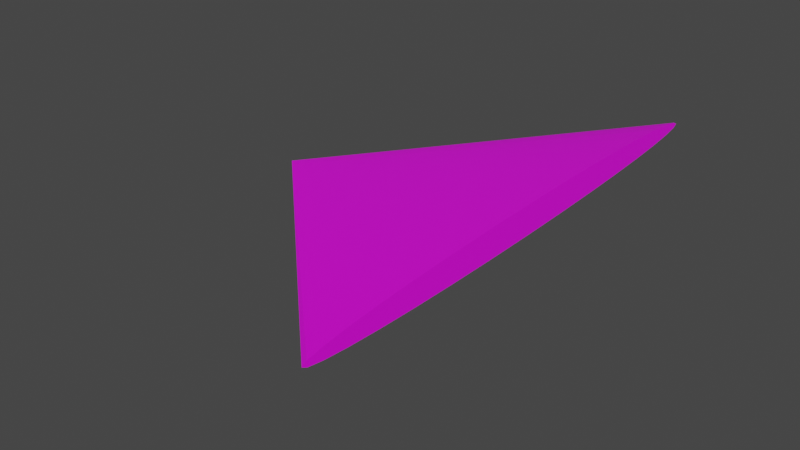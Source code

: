 # Source: untitled.blend  (saved by Blender 3.0.42; exported with 4.5.12 LTS)
import bpy
from mathutils import Matrix  # noqa: F401  (used for matrix-valued properties, if any)

bpy.ops.wm.read_factory_settings(use_empty=True)
scene = bpy.context.scene
scene.name = 'Scene'

# ---- collections
col_paraglider = bpy.data.collections.new('paraglider'); scene.collection.children.link(col_paraglider)

# ---- images (referenced by path relative to the original .blend; pixels are not part of the script)
import os
ASSET_DIR = os.environ.get("B2B_ASSET_DIR", "")  # directory of the original .blend (textures are referenced by path, not embedded)
HERE = os.path.dirname(os.path.abspath(__file__))  # packed textures are extracted next to this script under _unpacked/

def load_image(name, relpath, width, height, colorspace="sRGB"):
    """Load a texture the original file referenced (path relative to the .blend, or extracted next to this script)."""
    p = next((c for c in (os.path.join(HERE, relpath), os.path.join(ASSET_DIR, relpath)) if relpath and os.path.exists(c)), "")
    if p:
        img = bpy.data.images.load(p, check_existing=True)
        img.name = name
    else:  # same state as the original file: an image datablock whose file is absent (Cycles renders it pink)
        img = bpy.data.images.new(name, width, height)
        img.source = "FILE"
        img.filepath = "//" + (relpath or name)
    img.colorspace_settings.name = colorspace
    return img
img_untitled_png = load_image('Untitled.png', 'Untitled.png', 1024, 1024, 'sRGB')

# ---- materials (node trees are filled in below, after node groups)
mat_material = bpy.data.materials.new('Material')
mat_material.use_transparent_shadow = False
mat_material_002 = bpy.data.materials.new('Material.002')
mat_material_002.use_transparent_shadow = False
mat_material_003 = bpy.data.materials.new('Material.003')
mat_material_003.use_transparent_shadow = False

# ---- material node trees
mat_material.use_nodes = True; mat_material.node_tree.nodes.clear()
_N = mat_material.node_tree.nodes; _L = mat_material.node_tree.links
n0 = _N.new('ShaderNodeBsdfPrincipled'); n0.name = 'Principled BSDF'; n0.location = (10, 300)
n0.distribution = 'GGX'
n0.subsurface_method = 'RANDOM_WALK_SKIN'
n0.inputs[3].default_value = 1.45
n0.inputs[27].default_value = (0.0, 0.0, 0.0, 1.0)
n0.inputs[28].default_value = 1.0
n1 = _N.new('ShaderNodeOutputMaterial'); n1.name = 'Material Output'; n1.location = (300, 300)
n2 = _N.new('ShaderNodeTexImage'); n2.name = 'Image Texture'; n2.location = (-280, 275)
n2.image = img_untitled_png
_L.new(n0.outputs[0], n1.inputs[0])
_L.new(n2.outputs[0], n0.inputs[0])
n1.is_active_output = True
mat_material_002.use_nodes = True; mat_material_002.node_tree.nodes.clear()
_N = mat_material_002.node_tree.nodes; _L = mat_material_002.node_tree.links
n0 = _N.new('ShaderNodeBsdfPrincipled'); n0.name = 'Principled BSDF'; n0.location = (10, 300)
n0.distribution = 'GGX'
n0.subsurface_method = 'RANDOM_WALK_SKIN'
n0.inputs[3].default_value = 1.45
n0.inputs[27].default_value = (0.0, 0.0, 0.0, 1.0)
n0.inputs[28].default_value = 1.0
n1 = _N.new('ShaderNodeOutputMaterial'); n1.name = 'Material Output'; n1.location = (300, 300)
n2 = _N.new('ShaderNodeTexImage'); n2.name = 'Image Texture'; n2.location = (-280, 275)
n2.image = img_untitled_png
_L.new(n0.outputs[0], n1.inputs[0])
_L.new(n2.outputs[0], n0.inputs[0])
n1.is_active_output = True
mat_material_003.use_nodes = True; mat_material_003.node_tree.nodes.clear()
_N = mat_material_003.node_tree.nodes; _L = mat_material_003.node_tree.links
n0 = _N.new('ShaderNodeBsdfPrincipled'); n0.name = 'Principled BSDF'; n0.location = (10, 300)
n0.distribution = 'GGX'
n0.subsurface_method = 'RANDOM_WALK_SKIN'
n0.inputs[3].default_value = 1.45
n0.inputs[27].default_value = (0.0, 0.0, 0.0, 1.0)
n0.inputs[28].default_value = 1.0
n1 = _N.new('ShaderNodeOutputMaterial'); n1.name = 'Material Output'; n1.location = (300, 300)
n2 = _N.new('ShaderNodeTexImage'); n2.name = 'Image Texture'; n2.location = (-280, 275)
n2.image = img_untitled_png
_L.new(n0.outputs[0], n1.inputs[0])
_L.new(n2.outputs[0], n0.inputs[0])
n1.is_active_output = True

# ---- world
world_world = bpy.data.worlds.new('World'); scene.world = world_world
world_world.use_nodes = True; world_world.node_tree.nodes.clear()
_N = world_world.node_tree.nodes; _L = world_world.node_tree.links
n0 = _N.new('ShaderNodeOutputWorld'); n0.name = 'World Output'; n0.location = (300, 300)
n1 = _N.new('ShaderNodeBackground'); n1.name = 'Background'; n1.location = (10, 300)
n1.inputs[0].default_value = (0.05088, 0.05088, 0.05088, 1.0)
_L.new(n1.outputs[0], n0.inputs[0])
n0.is_active_output = True
world_world.color = (0.05088, 0.05088, 0.05088)
world_world.use_sun_shadow = False
world_world.sun_shadow_jitter_overblur = 0.0

# ---- meshes
me_cone = bpy.data.meshes.new('Cone')
me_cone.from_pydata([(0.0, 1.0, -1.0), (0.1951, 0.9808, -1.0), (0.3827, 0.9239, -1.0), (0.5556, 0.8315, -1.0), (0.7071, 0.7071, -1.0), (0.8315, 0.5556, -1.0), (0.9239, 0.3827, -1.0), (0.9808, 0.1951, -1.0), (1.0, -4.371e-08, -1.0), (0.9808, -0.1951, -1.0), (0.9239, -0.3827, -1.0), (0.8315, -0.5556, -1.0), (0.7071, -0.7071, -1.0), (0.5556, -0.8315, -1.0), (0.3827, -0.9239, -1.0), (0.1951, -0.9808, -1.0), (-8.742e-08, -1.0, -1.0), (-0.1951, -0.9808, -1.0), (-0.3827, -0.9239, -1.0), (-0.5556, -0.8315, -1.0), (-0.7071, -0.7071, -1.0), (-0.8315, -0.5556, -1.0), (-0.9239, -0.3827, -1.0), (-0.9808, -0.1951, -1.0), (-1.0, 1.192e-08, -1.0), (-0.9808, 0.1951, -1.0), (-0.9239, 0.3827, -1.0), (-0.8315, 0.5556, -1.0), (-0.7071, 0.7071, -1.0), (-0.5556, 0.8315, -1.0), (-0.3827, 0.9239, -1.0), (-0.1951, 0.9808, -1.0), (0.0, 0.0, 1.0)], [], [(0, 32, 1), (1, 32, 2), (2, 32, 3), (3, 32, 4), (4, 32, 5), (5, 32, 6), (6, 32, 7), (7, 32, 8), (8, 32, 9), (9, 32, 10), (10, 32, 11), (11, 32, 12), (12, 32, 13), (13, 32, 14), (14, 32, 15), (15, 32, 16), (16, 32, 17), (17, 32, 18), (18, 32, 19), (19, 32, 20), (20, 32, 21), (21, 32, 22), (22, 32, 23), (23, 32, 24), (24, 32, 25), (25, 32, 26), (26, 32, 27), (27, 32, 28), (28, 32, 29), (29, 32, 30), (0, 1, 2, 3, 4, 5, 6, 7, 8, 9, 10, 11, 12, 13, 14, 15, 16, 17, 18, 19, 20, 21, 22, 23, 24, 25, 26, 27, 28, 29, 30, 31), (30, 32, 31), (31, 32, 0)])
_uv = me_cone.uv_layers.new(name='UVMap')
_uv.uv.foreach_set('vector', [0.25, 0.49, 0.25, 0.25, 0.2968, 0.4854, 0.2968, 0.4854, 0.25, 0.25, 0.3418, 0.4717, 0.3418, 0.4717, 0.25, 0.25, 0.3833, 0.4496, 0.3833, 0.4496, 0.25, 0.25, 0.4197, 0.4197, 0.4197, 0.4197, 0.25, 0.25, 0.4496, 0.3833, 0.4496, 0.3833, 0.25, 0.25, 0.4717, 0.3418, 0.4717, 0.3418, 0.25, 0.25, 0.4854, 0.2968, 0.4854, 0.2968, 0.25, 0.25, 0.49, 0.25, 0.49, 0.25, 0.25, 0.25, 0.4854, 0.2032, 0.4854, 0.2032, 0.25, 0.25, 0.4717, 0.1582, 0.4717, 0.1582, 0.25, 0.25, 0.4496, 0.1167, 0.4496, 0.1167, 0.25, 0.25, 0.4197, 0.08029, 0.4197, 0.08029, 0.25, 0.25, 0.3833, 0.05045, 0.3833, 0.05045, 0.25, 0.25, 0.3418, 0.02827, 0.3418, 0.02827, 0.25, 0.25, 0.2968, 0.01461, 0.2968, 0.01461, 0.25, 0.25, 0.25, 0.01, 0.25, 0.01, 0.25, 0.25, 0.2032, 0.01461, 0.2032, 0.01461, 0.25, 0.25, 0.1582, 0.02827, 0.1582, 0.02827, 0.25, 0.25, 0.1167, 0.05045, 0.1167, 0.05045, 0.25, 0.25, 0.08029, 0.08029, 0.08029, 0.08029, 0.25, 0.25, 0.05045, 0.1167, 0.05045, 0.1167, 0.25, 0.25, 0.02827, 0.1582, 0.02827, 0.1582, 0.25, 0.25, 0.01461, 0.2032, 0.01461, 0.2032, 0.25, 0.25, 0.01, 0.25, 0.01, 0.25, 0.25, 0.25, 0.01461, 0.2968, 0.01461, 0.2968, 0.25, 0.25, 0.02827, 0.3418, 0.02827, 0.3418, 0.25, 0.25, 0.05045, 0.3833, 0.05045, 0.3833, 0.25, 0.25, 0.08029, 0.4197, 0.08029, 0.4197, 0.25, 0.25, 0.1167, 0.4496, 0.1167, 0.4496, 0.25, 0.25, 0.1582, 0.4717, 0.75, 0.49, 0.7968, 0.4854, 0.8418, 0.4717, 0.8833, 0.4496, 0.9197, 0.4197, 0.9496, 0.3833, 0.9717, 0.3418, 0.9854, 0.2968, 0.99, 0.25, 0.9854, 0.2032, 0.9717, 0.1582, 0.9496, 0.1167, 0.9197, 0.08029, 0.8833, 0.05045, 0.8418, 0.02827, 0.7968, 0.01461, 0.75, 0.01, 0.7032, 0.01461, 0.6582, 0.02827, 0.6167, 0.05045, 0.5803, 0.08029, 0.5504, 0.1167, 0.5283, 0.1582, 0.5146, 0.2032, 0.51, 0.25, 0.5146, 0.2968, 0.5283, 0.3418, 0.5504, 0.3833, 0.5803, 0.4197, 0.6167, 0.4496, 0.6582, 0.4717, 0.7032, 0.4854, 0.1582, 0.4717, 0.25, 0.25, 0.2032, 0.4854, 0.2032, 0.4854, 0.25, 0.25, 0.25, 0.49])
me_cone.materials.append(mat_material)
me_cone.use_remesh_fix_poles = True
me_cone.use_remesh_preserve_attributes = False
me_cone.update()
me_cube_002 = bpy.data.meshes.new('Cube.002')
me_cube_002.from_pydata([(-1.0, -1.0, -1.0), (-1.0, -1.0, 1.0), (-1.0, 1.0, -1.0), (-1.0, 1.0, 1.0), (1.0, -1.0, -1.0), (1.0, -1.0, 1.0), (1.0, 1.0, -1.0), (1.0, 1.0, 1.0)], [], [(0, 1, 3, 2), (2, 3, 7, 6), (6, 7, 5, 4), (4, 5, 1, 0), (2, 6, 4, 0), (7, 3, 1, 5)])
_uv = me_cube_002.uv_layers.new(name='UVMap')
_uv.uv.foreach_set('vector', [0.375, 0.0, 0.625, 0.0, 0.625, 0.25, 0.375, 0.25, 0.375, 0.25, 0.625, 0.25, 0.625, 0.5, 0.375, 0.5, 0.375, 0.5, 0.625, 0.5, 0.625, 0.75, 0.375, 0.75, 0.375, 0.75, 0.625, 0.75, 0.625, 1.0, 0.375, 1.0, 0.125, 0.5, 0.375, 0.5, 0.375, 0.75, 0.125, 0.75, 0.625, 0.5, 0.875, 0.5, 0.875, 0.75, 0.625, 0.75])
me_cube_002.materials.append(mat_material_002)
me_cube_002.use_remesh_fix_poles = True
me_cube_002.use_remesh_preserve_attributes = False
me_cube_002.update()
me_cube_003 = bpy.data.meshes.new('Cube.003')
me_cube_003.from_pydata([(-1.0, -1.0, -1.0), (-1.0, -1.0, 1.0), (-1.0, 1.0, -1.0), (-1.0, 1.0, 1.0), (1.0, -1.0, -1.0), (1.0, -1.0, 1.0), (1.0, 1.0, -1.0), (1.0, 1.0, 1.0)], [], [(0, 1, 3, 2), (2, 3, 7, 6), (6, 7, 5, 4), (4, 5, 1, 0), (2, 6, 4, 0), (7, 3, 1, 5)])
_uv = me_cube_003.uv_layers.new(name='UVMap')
_uv.uv.foreach_set('vector', [0.375, 0.0, 0.625, 0.0, 0.625, 0.25, 0.375, 0.25, 0.375, 0.25, 0.625, 0.25, 0.625, 0.5, 0.375, 0.5, 0.375, 0.5, 0.625, 0.5, 0.625, 0.75, 0.375, 0.75, 0.375, 0.75, 0.625, 0.75, 0.625, 1.0, 0.375, 1.0, 0.125, 0.5, 0.375, 0.5, 0.375, 0.75, 0.125, 0.75, 0.625, 0.5, 0.875, 0.5, 0.875, 0.75, 0.625, 0.75])
me_cube_003.materials.append(mat_material_003)
me_cube_003.use_remesh_fix_poles = True
me_cube_003.use_remesh_preserve_attributes = False
me_cube_003.update()
me_cube_005 = bpy.data.meshes.new('Cube.005')
me_cube_005.from_pydata([(-1.0, -1.0, -1.0), (-1.0, -1.0, 1.0), (-1.0, 1.0, -1.0), (-1.0, 1.0, 1.0), (1.0, -1.0, -1.0), (1.0, -1.0, 1.0), (1.0, 1.0, -1.0), (1.0, 1.0, 1.0)], [], [(0, 1, 3, 2), (2, 3, 7, 6), (6, 7, 5, 4), (4, 5, 1, 0), (2, 6, 4, 0), (7, 3, 1, 5)])
_uv = me_cube_005.uv_layers.new(name='UVMap')
_uv.uv.foreach_set('vector', [0.375, 0.0, 0.625, 0.0, 0.625, 0.25, 0.375, 0.25, 0.375, 0.25, 0.625, 0.25, 0.625, 0.5, 0.375, 0.5, 0.375, 0.5, 0.625, 0.5, 0.625, 0.75, 0.375, 0.75, 0.375, 0.75, 0.625, 0.75, 0.625, 1.0, 0.375, 1.0, 0.125, 0.5, 0.375, 0.5, 0.375, 0.75, 0.125, 0.75, 0.625, 0.5, 0.875, 0.5, 0.875, 0.75, 0.625, 0.75])
me_cube_005.materials.append(mat_material_002)
me_cube_005.use_remesh_fix_poles = True
me_cube_005.use_remesh_preserve_attributes = False
me_cube_005.update()
me_cube_006 = bpy.data.meshes.new('Cube.006')
me_cube_006.from_pydata([(-1.0, -1.0, -1.0), (-1.0, -1.0, 1.0), (-1.0, 1.0, -1.0), (-1.0, 1.0, 1.0), (1.0, -1.0, -1.0), (1.0, -1.0, 1.0), (1.0, 1.0, -1.0), (1.0, 1.0, 1.0)], [], [(0, 1, 3, 2), (2, 3, 7, 6), (6, 7, 5, 4), (4, 5, 1, 0), (2, 6, 4, 0), (7, 3, 1, 5)])
_uv = me_cube_006.uv_layers.new(name='UVMap')
_uv.uv.foreach_set('vector', [0.375, 0.0, 0.625, 0.0, 0.625, 0.25, 0.375, 0.25, 0.375, 0.25, 0.625, 0.25, 0.625, 0.5, 0.375, 0.5, 0.375, 0.5, 0.625, 0.5, 0.625, 0.75, 0.375, 0.75, 0.375, 0.75, 0.625, 0.75, 0.625, 1.0, 0.375, 1.0, 0.125, 0.5, 0.375, 0.5, 0.375, 0.75, 0.125, 0.75, 0.625, 0.5, 0.875, 0.5, 0.875, 0.75, 0.625, 0.75])
me_cube_006.materials.append(mat_material_002)
me_cube_006.use_remesh_fix_poles = True
me_cube_006.use_remesh_preserve_attributes = False
me_cube_006.update()
me_cube_008 = bpy.data.meshes.new('Cube.008')
me_cube_008.from_pydata([(-1.0, -1.0, -1.0), (-1.0, -1.0, 1.0), (-1.0, 1.0, -1.0), (-1.0, 1.0, 1.0), (1.0, -1.0, -1.0), (1.0, -1.0, 1.0), (1.0, 1.0, -1.0), (1.0, 1.0, 1.0)], [], [(0, 1, 3, 2), (2, 3, 7, 6), (6, 7, 5, 4), (4, 5, 1, 0), (2, 6, 4, 0), (7, 3, 1, 5)])
_uv = me_cube_008.uv_layers.new(name='UVMap')
_uv.uv.foreach_set('vector', [0.375, 0.0, 0.625, 0.0, 0.625, 0.25, 0.375, 0.25, 0.375, 0.25, 0.625, 0.25, 0.625, 0.5, 0.375, 0.5, 0.375, 0.5, 0.625, 0.5, 0.625, 0.75, 0.375, 0.75, 0.375, 0.75, 0.625, 0.75, 0.625, 1.0, 0.375, 1.0, 0.125, 0.5, 0.375, 0.5, 0.375, 0.75, 0.125, 0.75, 0.625, 0.5, 0.875, 0.5, 0.875, 0.75, 0.625, 0.75])
me_cube_008.materials.append(mat_material_003)
me_cube_008.use_remesh_fix_poles = True
me_cube_008.use_remesh_preserve_attributes = False
me_cube_008.update()

# ---- objects
ob_glider = bpy.data.objects.new('Glider', me_cone)
ob_cube = bpy.data.objects.new('Cube', me_cube_002)
ob_cube_001 = bpy.data.objects.new('Cube.001', me_cube_003)
ob_cube_002 = bpy.data.objects.new('Cube.002', me_cube_005)
ob_cube_003 = bpy.data.objects.new('Cube.003', me_cube_006)
ob_cube_004 = bpy.data.objects.new('Cube.004', me_cube_008)

# ---- transforms, parenting, visibility, modifiers, constraints
ob_glider.location = (0.197, -0.01427, 5.641)
ob_glider.rotation_euler = (4.637, -0.005806, 1.587)
ob_glider.scale = (10.0, 0.5, 5.0)
ob_glider.show_texture_space = True
_m = ob_glider.modifiers.new('Dynamic Paint', 'DYNAMIC_PAINT')
_m = ob_glider.modifiers.new('Collision', 'COLLISION')
ob_cube.location = (0.3039, 0.1427, 2.09)
ob_cube.scale = (-0.1072, 3.366, 0.06435)
ob_cube_001.location = (0.4264, 3.188, 3.837)
ob_cube_001.rotation_euler = (-1.465, 0.0238, 0.0)
ob_cube_001.scale = (-0.04624, 1.842, 0.05997)
ob_cube_002.location = (0.3473, -3.0, 3.814)
ob_cube_002.rotation_euler = (-1.661, 0.02335, -0.004626)
ob_cube_002.scale = (-0.09971, 1.798, 0.06001)
ob_cube_003.location = (1.305, -3.998, 4.001)
ob_cube_003.rotation_euler = (0.6018, 0.1645, 0.6503)
ob_cube_003.scale = (0.02372, 0.04285, 2.375)
ob_cube_004.location = (1.3, 4.299, 4.023)
ob_cube_004.rotation_euler = (0.5851, 0.1373, 2.112)
ob_cube_004.scale = (0.02374, 0.04334, 2.456)

# ---- collection membership
col_paraglider.objects.link(ob_glider)
col_paraglider.objects.link(ob_cube)
col_paraglider.objects.link(ob_cube_001)
col_paraglider.objects.link(ob_cube_002)
col_paraglider.objects.link(ob_cube_003)
col_paraglider.objects.link(ob_cube_004)

# ---- scene / render settings (as saved in the file)
scene.frame_start = 1; scene.frame_end = 250; scene.frame_set(1)
scene.render.engine = 'BLENDER_EEVEE_NEXT'
scene.cycles.sampling_pattern = 'TABULATED_SOBOL'
scene.cycles.use_light_tree = False
scene.view_settings.view_transform = 'Filmic'
bpy.context.view_layer.update()

# ---- added for rendering (the .blend has no active camera and no usable light): camera, sun
cam_auto = bpy.data.cameras.new('AutoCamera')
cam_auto.lens = 50.0
cam_auto.sensor_width = 36.0
cam_auto.clip_end = 1000.0
ob_auto_camera = bpy.data.objects.new('AutoCamera', cam_auto)
scene.collection.objects.link(ob_auto_camera)
ob_auto_camera.location = (21.5943, -25.6911, 21.3895)
ob_auto_camera.rotation_euler = (1.09748, -7.21219e-08, 0.694738)
scene.camera = ob_auto_camera
light_auto_sun = bpy.data.lights.new('AutoSun', 'SUN')
light_auto_sun.energy = 3.0
light_auto_sun.angle = 0.0523599
ob_auto_sun = bpy.data.objects.new('AutoSun', light_auto_sun)
scene.collection.objects.link(ob_auto_sun)
ob_auto_sun.rotation_euler = (0.872665, 0.174533, 0.523599)
bpy.context.view_layer.update()
